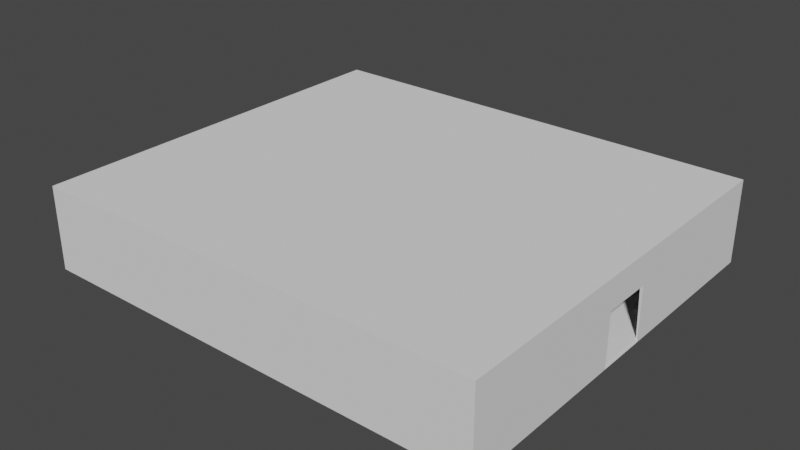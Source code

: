 # Source: Teatro.blend  (saved by Blender 3.6.14; exported with 4.5.12 LTS)
import bpy
from mathutils import Matrix  # noqa: F401  (used for matrix-valued properties, if any)

bpy.ops.wm.read_factory_settings(use_empty=True)
scene = bpy.context.scene
scene.name = 'Scene'

# ---- collections
col_collection = bpy.data.collections.new('Collection'); scene.collection.children.link(col_collection)

# ---- world
world_world = bpy.data.worlds.new('World'); scene.world = world_world
world_world.use_nodes = True; world_world.node_tree.nodes.clear()
_N = world_world.node_tree.nodes; _L = world_world.node_tree.links
n0 = _N.new('ShaderNodeOutputWorld'); n0.name = 'World Output'; n0.location = (300, 300)
n1 = _N.new('ShaderNodeBackground'); n1.name = 'Background'; n1.location = (10, 300)
n1.inputs[0].default_value = (0.05088, 0.05088, 0.05088, 1.0)
_L.new(n1.outputs[0], n0.inputs[0])
n0.is_active_output = True
world_world.color = (0.05088, 0.05088, 0.05088)
world_world.use_sun_shadow = False
world_world.sun_shadow_jitter_overblur = 0.0

# ---- meshes
me_cube_001 = bpy.data.meshes.new('Cube.001')
me_cube_001.from_pydata([(8.146, -8.16, -1.0), (8.146, -8.16, 1.0), (8.146, 8.16, -1.0), (8.146, 8.16, 1.0), (-8.146, -8.16, -1.0), (-8.146, -8.16, 1.0), (-8.146, 8.16, -1.0), (-8.146, 8.16, 1.0), (8.146, 1.026, -1.0), (8.146, -1.026, -1.0), (8.146, -1.026, 1.0), (8.146, 1.026, 1.0), (-8.146, -1.026, -1.0), (-8.146, 1.026, -1.0), (-8.146, 1.026, 1.0), (-8.146, -1.026, 1.0), (8.146, -8.16, 0.2769), (8.146, 8.16, 0.2769), (-8.146, 8.16, 0.2769), (-8.146, -8.16, 0.2769), (-8.146, 1.026, 0.2769), (-8.146, -1.026, 0.2769), (8.146, -1.026, 0.2769), (8.146, 1.026, 0.2769), (8.103, -1.026, -0.9139), (8.091, -8.104, -0.9444), (8.078, -8.092, 0.2769), (8.091, -8.104, 0.9444), (8.078, 1.026, 0.9319), (8.091, 8.104, 0.9444), (8.078, 8.092, 0.2769), (8.091, 8.104, -0.9444), (-8.091, 8.104, -0.9444), (-8.091, 8.104, 0.9444), (-8.078, 8.092, 0.2769), (-8.078, 1.026, -0.9319), (-8.078, -1.026, 0.9319), (-8.091, -8.104, 0.9444), (-8.078, -8.092, 0.2769), (-8.091, -8.104, -0.9444), (8.103, 1.026, -0.9139), (8.078, -1.026, 0.9319), (-8.078, -1.026, -0.9319), (-8.078, 1.026, 0.9319), (-8.05, 1.026, 0.2769), (-8.05, -1.026, 0.2769), (8.05, -1.026, 0.2769), (8.05, 1.026, 0.2769)], [], [(23, 17, 3, 11), (17, 18, 7, 3), (21, 19, 5, 15), (19, 16, 1, 5), (9, 0, 4, 12), (15, 5, 1, 10), (7, 14, 11, 3), (14, 15, 10, 11), (2, 8, 13, 6), (8, 9, 12, 13), (18, 20, 14, 7), (20, 21, 15, 14), (16, 22, 10, 1), (22, 23, 11, 10), (0, 9, 22, 16), (13, 12, 21, 20), (6, 13, 20, 18), (4, 0, 16, 19), (12, 4, 19, 21), (2, 6, 18, 17), (8, 2, 17, 23), (47, 28, 29, 30), (30, 29, 33, 34), (45, 36, 37, 38), (38, 37, 27, 26), (24, 42, 39, 25), (36, 41, 27, 37), (33, 29, 28, 43), (43, 28, 41, 36), (31, 32, 35, 40), (40, 35, 42, 24), (34, 33, 43, 44), (44, 43, 36, 45), (26, 27, 41, 46), (46, 41, 28, 47), (25, 26, 46, 24), (35, 44, 45, 42), (32, 34, 44, 35), (39, 38, 26, 25), (42, 45, 38, 39), (31, 30, 34, 32), (40, 47, 30, 31), (8, 23, 47, 40), (23, 22, 46, 47), (22, 9, 24, 46), (9, 8, 40, 24)])
_uv = me_cube_001.uv_layers.new(name='UVMap')
_uv.uv.foreach_set('vector', [0.5346, 0.1667, 0.5346, 0.25, 0.625, 0.25, 0.625, 0.1667, 0.5346, 0.25, 0.5346, 0.5, 0.625, 0.5, 0.625, 0.25, 0.5346, 0.6667, 0.5346, 0.75, 0.625, 0.75, 0.625, 0.6667, 0.5346, 0.75, 0.5346, 1.0, 0.625, 1.0, 0.625, 0.75, 0.125, 0.6667, 0.125, 0.75, 0.375, 0.75, 0.375, 0.6667, 0.625, 0.6667, 0.625, 0.75, 0.875, 0.75, 0.875, 0.6667, 0.625, 0.5, 0.625, 0.5833, 0.875, 0.5833, 0.875, 0.5, 0.625, 0.5833, 0.625, 0.6667, 0.875, 0.6667, 0.875, 0.5833, 0.125, 0.5, 0.125, 0.5833, 0.375, 0.5833, 0.375, 0.5, 0.125, 0.5833, 0.125, 0.6667, 0.375, 0.6667, 0.375, 0.5833, 0.5346, 0.5, 0.5346, 0.5833, 0.625, 0.5833, 0.625, 0.5, 0.5346, 0.5833, 0.5346, 0.6667, 0.625, 0.6667, 0.625, 0.5833, 0.5346, 0.0, 0.5346, 0.08333, 0.625, 0.08333, 0.625, 0.0, 0.5346, 0.08333, 0.5346, 0.1667, 0.625, 0.1667, 0.625, 0.08333, 0.375, 0.0, 0.375, 0.08333, 0.5346, 0.08333, 0.5346, 0.0, 0.375, 0.5833, 0.375, 0.6667, 0.5346, 0.6667, 0.5346, 0.5833, 0.375, 0.5, 0.375, 0.5833, 0.5346, 0.5833, 0.5346, 0.5, 0.375, 0.75, 0.375, 1.0, 0.5346, 1.0, 0.5346, 0.75, 0.375, 0.6667, 0.375, 0.75, 0.5346, 0.75, 0.5346, 0.6667, 0.375, 0.25, 0.375, 0.5, 0.5346, 0.5, 0.5346, 0.25, 0.375, 0.1667, 0.375, 0.25, 0.5346, 0.25, 0.5346, 0.1667, 0.5346, 0.1667, 0.625, 0.1667, 0.625, 0.25, 0.5346, 0.25, 0.5346, 0.25, 0.625, 0.25, 0.625, 0.5, 0.5346, 0.5, 0.5346, 0.6667, 0.625, 0.6667, 0.625, 0.75, 0.5346, 0.75, 0.5346, 0.75, 0.625, 0.75, 0.625, 1.0, 0.5346, 1.0, 0.125, 0.6667, 0.375, 0.6667, 0.375, 0.75, 0.125, 0.75, 0.625, 0.6667, 0.875, 0.6667, 0.875, 0.75, 0.625, 0.75, 0.625, 0.5, 0.875, 0.5, 0.875, 0.5833, 0.625, 0.5833, 0.625, 0.5833, 0.875, 0.5833, 0.875, 0.6667, 0.625, 0.6667, 0.125, 0.5, 0.375, 0.5, 0.375, 0.5833, 0.125, 0.5833, 0.125, 0.5833, 0.375, 0.5833, 0.375, 0.6667, 0.125, 0.6667, 0.5346, 0.5, 0.625, 0.5, 0.625, 0.5833, 0.5346, 0.5833, 0.5346, 0.5833, 0.625, 0.5833, 0.625, 0.6667, 0.5346, 0.6667, 0.5346, 0.0, 0.625, 0.0, 0.625, 0.08333, 0.5346, 0.08333, 0.5346, 0.08333, 0.625, 0.08333, 0.625, 0.1667, 0.5346, 0.1667, 0.375, 0.0, 0.5346, 0.0, 0.5346, 0.08333, 0.375, 0.08333, 0.375, 0.5833, 0.5346, 0.5833, 0.5346, 0.6667, 0.375, 0.6667, 0.375, 0.5, 0.5346, 0.5, 0.5346, 0.5833, 0.375, 0.5833, 0.375, 0.75, 0.5346, 0.75, 0.5346, 1.0, 0.375, 1.0, 0.375, 0.6667, 0.5346, 0.6667, 0.5346, 0.75, 0.375, 0.75, 0.375, 0.25, 0.5346, 0.25, 0.5346, 0.5, 0.375, 0.5, 0.375, 0.1667, 0.5346, 0.1667, 0.5346, 0.25, 0.375, 0.25, 0.375, 0.1667, 0.5346, 0.1667, 0.5346, 0.1667, 0.375, 0.1667, 0.5346, 0.1667, 0.5346, 0.08333, 0.5346, 0.08333, 0.5346, 0.1667, 0.5346, 0.08333, 0.375, 0.08333, 0.375, 0.08333, 0.5346, 0.08333, 0.125, 0.6667, 0.125, 0.5833, 0.125, 0.5833, 0.125, 0.6667])
me_cube_001.update()

# ---- objects
ob_cube = bpy.data.objects.new('Cube', me_cube_001)

# ---- transforms, parenting, visibility, modifiers, constraints
ob_cube.location = (0.0, 0.0, 3.511)
ob_cube.scale = (2.363, 2.053, 3.5)

# ---- collection membership
col_collection.objects.link(ob_cube)

# ---- scene / render settings (as saved in the file)
scene.frame_start = 1; scene.frame_end = 250; scene.frame_set(1)
scene.render.engine = 'BLENDER_EEVEE_NEXT'
scene.cycles.sampling_pattern = 'TABULATED_SOBOL'
scene.view_settings.view_transform = 'Filmic'
bpy.context.view_layer.update()

# ---- added for rendering (the .blend has no active camera and no usable light): camera, sun
cam_auto = bpy.data.cameras.new('AutoCamera')
cam_auto.lens = 50.0
cam_auto.sensor_width = 36.0
cam_auto.clip_end = 1000.0
ob_auto_camera = bpy.data.objects.new('AutoCamera', cam_auto)
scene.collection.objects.link(ob_auto_camera)
ob_auto_camera.location = (47.6603, -57.1924, 41.6392)
ob_auto_camera.rotation_euler = (1.09748, -7.21219e-08, 0.694738)
scene.camera = ob_auto_camera
light_auto_sun = bpy.data.lights.new('AutoSun', 'SUN')
light_auto_sun.energy = 3.0
light_auto_sun.angle = 0.0523599
ob_auto_sun = bpy.data.objects.new('AutoSun', light_auto_sun)
scene.collection.objects.link(ob_auto_sun)
ob_auto_sun.rotation_euler = (0.872665, 0.174533, 0.523599)
bpy.context.view_layer.update()
